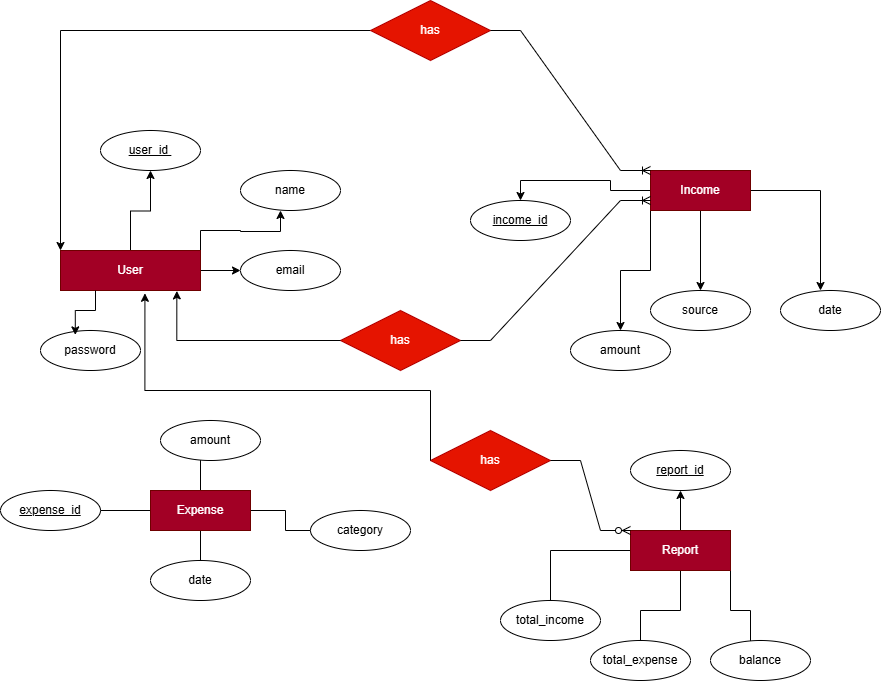

The diagram above was exported from draw.io. Its source (the exported page's mxGraphModel, read from the mxfile embedded in the PNG):
<mxGraphModel dx="1034" dy="530" grid="1" gridSize="10" guides="1" tooltips="1" connect="1" arrows="1" fold="1" page="1" pageScale="1" pageWidth="850" pageHeight="1100" math="0" shadow="0">
  <root>
    <mxCell id="0" />
    <mxCell id="1" parent="0" />
    <mxCell id="QZ2-T6UIdddFt92IRTnq-2" edge="1" parent="1" source="QZ2-T6UIdddFt92IRTnq-1" style="edgeStyle=orthogonalEdgeStyle;rounded=0;orthogonalLoop=1;jettySize=auto;html=1;exitX=0.5;exitY=0;exitDx=0;exitDy=0;">
      <mxGeometry relative="1" as="geometry">
        <mxPoint x="150" y="200" as="targetPoint" />
      </mxGeometry>
    </mxCell>
    <mxCell id="QZ2-T6UIdddFt92IRTnq-4" edge="1" parent="1" source="QZ2-T6UIdddFt92IRTnq-1" style="edgeStyle=orthogonalEdgeStyle;rounded=0;orthogonalLoop=1;jettySize=auto;html=1;exitX=1;exitY=0.5;exitDx=0;exitDy=0;">
      <mxGeometry relative="1" as="geometry">
        <mxPoint x="240" y="300" as="targetPoint" />
      </mxGeometry>
    </mxCell>
    <mxCell id="QZ2-T6UIdddFt92IRTnq-5" edge="1" parent="1" source="QZ2-T6UIdddFt92IRTnq-1" style="edgeStyle=orthogonalEdgeStyle;rounded=0;orthogonalLoop=1;jettySize=auto;html=1;exitX=1;exitY=0;exitDx=0;exitDy=0;">
      <mxGeometry relative="1" as="geometry">
        <mxPoint x="280" y="240" as="targetPoint" />
      </mxGeometry>
    </mxCell>
    <mxCell id="QZ2-T6UIdddFt92IRTnq-1" parent="1" style="whiteSpace=wrap;html=1;align=center;fillColor=#a20025;fontColor=#ffffff;strokeColor=#6F0000;" value="User" vertex="1">
      <mxGeometry height="40" width="140" x="60" y="280" as="geometry" />
    </mxCell>
    <mxCell id="QZ2-T6UIdddFt92IRTnq-11" parent="1" style="ellipse;whiteSpace=wrap;html=1;align=center;fontStyle=4;" value="user_id&amp;nbsp;" vertex="1">
      <mxGeometry height="40" width="100" x="100" y="160" as="geometry" />
    </mxCell>
    <mxCell id="QZ2-T6UIdddFt92IRTnq-13" parent="1" style="ellipse;whiteSpace=wrap;html=1;align=center;" value="name" vertex="1">
      <mxGeometry height="40" width="100" x="240" y="200" as="geometry" />
    </mxCell>
    <mxCell id="QZ2-T6UIdddFt92IRTnq-14" parent="1" style="ellipse;whiteSpace=wrap;html=1;align=center;" value="email" vertex="1">
      <mxGeometry height="40" width="100" x="240" y="280" as="geometry" />
    </mxCell>
    <mxCell id="QZ2-T6UIdddFt92IRTnq-15" parent="1" style="ellipse;whiteSpace=wrap;html=1;align=center;" value="password" vertex="1">
      <mxGeometry height="40" width="100" x="40" y="360" as="geometry" />
    </mxCell>
    <mxCell id="QZ2-T6UIdddFt92IRTnq-18" edge="1" parent="1" source="QZ2-T6UIdddFt92IRTnq-16" style="edgeStyle=orthogonalEdgeStyle;rounded=0;orthogonalLoop=1;jettySize=auto;html=1;exitX=0.5;exitY=1;exitDx=0;exitDy=0;">
      <mxGeometry relative="1" as="geometry">
        <mxPoint x="700" y="320" as="targetPoint" />
      </mxGeometry>
    </mxCell>
    <mxCell id="QZ2-T6UIdddFt92IRTnq-19" edge="1" parent="1" source="QZ2-T6UIdddFt92IRTnq-16" style="edgeStyle=orthogonalEdgeStyle;rounded=0;orthogonalLoop=1;jettySize=auto;html=1;exitX=1;exitY=0.5;exitDx=0;exitDy=0;">
      <mxGeometry relative="1" as="geometry">
        <mxPoint x="820" y="320" as="targetPoint" />
      </mxGeometry>
    </mxCell>
    <mxCell id="QZ2-T6UIdddFt92IRTnq-20" edge="1" parent="1" source="QZ2-T6UIdddFt92IRTnq-16" style="edgeStyle=orthogonalEdgeStyle;rounded=0;orthogonalLoop=1;jettySize=auto;html=1;exitX=0;exitY=1;exitDx=0;exitDy=0;">
      <mxGeometry relative="1" as="geometry">
        <mxPoint x="620" y="360" as="targetPoint" />
      </mxGeometry>
    </mxCell>
    <mxCell id="QZ2-T6UIdddFt92IRTnq-55" edge="1" parent="1" source="QZ2-T6UIdddFt92IRTnq-16" style="edgeStyle=orthogonalEdgeStyle;rounded=0;orthogonalLoop=1;jettySize=auto;html=1;exitX=0;exitY=0.5;exitDx=0;exitDy=0;entryX=0.5;entryY=0;entryDx=0;entryDy=0;" target="QZ2-T6UIdddFt92IRTnq-21">
      <mxGeometry relative="1" as="geometry" />
    </mxCell>
    <mxCell id="QZ2-T6UIdddFt92IRTnq-16" parent="1" style="whiteSpace=wrap;html=1;align=center;fillColor=#a20025;fontColor=#ffffff;strokeColor=#6F0000;" value="Income" vertex="1">
      <mxGeometry height="40" width="100" x="650" y="200" as="geometry" />
    </mxCell>
    <mxCell id="QZ2-T6UIdddFt92IRTnq-21" parent="1" style="ellipse;whiteSpace=wrap;html=1;align=center;fontStyle=4;" value="income_id " vertex="1">
      <mxGeometry height="40" width="100" x="470" y="230" as="geometry" />
    </mxCell>
    <mxCell id="QZ2-T6UIdddFt92IRTnq-22" parent="1" style="ellipse;whiteSpace=wrap;html=1;align=center;" value="amount" vertex="1">
      <mxGeometry height="40" width="100" x="570" y="360" as="geometry" />
    </mxCell>
    <mxCell id="QZ2-T6UIdddFt92IRTnq-23" parent="1" style="ellipse;whiteSpace=wrap;html=1;align=center;" value="source" vertex="1">
      <mxGeometry height="40" width="100" x="650" y="320" as="geometry" />
    </mxCell>
    <mxCell id="QZ2-T6UIdddFt92IRTnq-24" parent="1" style="ellipse;whiteSpace=wrap;html=1;align=center;" value="date" vertex="1">
      <mxGeometry height="40" width="100" x="780" y="320" as="geometry" />
    </mxCell>
    <mxCell id="QZ2-T6UIdddFt92IRTnq-26" edge="1" parent="1" source="QZ2-T6UIdddFt92IRTnq-25" style="edgeStyle=orthogonalEdgeStyle;rounded=0;orthogonalLoop=1;jettySize=auto;html=1;exitX=0.5;exitY=0;exitDx=0;exitDy=0;">
      <mxGeometry relative="1" as="geometry">
        <mxPoint x="200" y="480" as="targetPoint" />
      </mxGeometry>
    </mxCell>
    <mxCell id="QZ2-T6UIdddFt92IRTnq-27" edge="1" parent="1" source="QZ2-T6UIdddFt92IRTnq-25" style="edgeStyle=orthogonalEdgeStyle;rounded=0;orthogonalLoop=1;jettySize=auto;html=1;exitX=1;exitY=0.5;exitDx=0;exitDy=0;">
      <mxGeometry relative="1" as="geometry">
        <mxPoint x="320" y="560" as="targetPoint" />
      </mxGeometry>
    </mxCell>
    <mxCell id="QZ2-T6UIdddFt92IRTnq-28" edge="1" parent="1" source="QZ2-T6UIdddFt92IRTnq-25" style="edgeStyle=orthogonalEdgeStyle;rounded=0;orthogonalLoop=1;jettySize=auto;html=1;exitX=0.5;exitY=1;exitDx=0;exitDy=0;">
      <mxGeometry relative="1" as="geometry">
        <mxPoint x="200" y="600" as="targetPoint" />
      </mxGeometry>
    </mxCell>
    <mxCell id="QZ2-T6UIdddFt92IRTnq-29" edge="1" parent="1" source="QZ2-T6UIdddFt92IRTnq-25" style="edgeStyle=orthogonalEdgeStyle;rounded=0;orthogonalLoop=1;jettySize=auto;html=1;exitX=0;exitY=0.5;exitDx=0;exitDy=0;">
      <mxGeometry relative="1" as="geometry">
        <mxPoint x="90" y="540" as="targetPoint" />
      </mxGeometry>
    </mxCell>
    <mxCell id="QZ2-T6UIdddFt92IRTnq-25" parent="1" style="whiteSpace=wrap;html=1;align=center;fillColor=#a20025;fontColor=#ffffff;strokeColor=#6F0000;" value="Expense" vertex="1">
      <mxGeometry height="40" width="100" x="150" y="520" as="geometry" />
    </mxCell>
    <mxCell id="QZ2-T6UIdddFt92IRTnq-31" parent="1" style="ellipse;whiteSpace=wrap;html=1;align=center;fontStyle=4;" value="expense_id " vertex="1">
      <mxGeometry height="40" width="100" y="520" as="geometry" />
    </mxCell>
    <mxCell id="QZ2-T6UIdddFt92IRTnq-32" parent="1" style="ellipse;whiteSpace=wrap;html=1;align=center;" value="date" vertex="1">
      <mxGeometry height="40" width="100" x="150" y="590" as="geometry" />
    </mxCell>
    <mxCell id="QZ2-T6UIdddFt92IRTnq-33" parent="1" style="ellipse;whiteSpace=wrap;html=1;align=center;" value="category" vertex="1">
      <mxGeometry height="40" width="100" x="310" y="540" as="geometry" />
    </mxCell>
    <mxCell id="QZ2-T6UIdddFt92IRTnq-34" parent="1" style="ellipse;whiteSpace=wrap;html=1;align=center;" value="amount" vertex="1">
      <mxGeometry height="40" width="100" x="160" y="450" as="geometry" />
    </mxCell>
    <mxCell id="QZ2-T6UIdddFt92IRTnq-36" edge="1" parent="1" source="QZ2-T6UIdddFt92IRTnq-35" style="edgeStyle=orthogonalEdgeStyle;rounded=0;orthogonalLoop=1;jettySize=auto;html=1;exitX=0.5;exitY=0;exitDx=0;exitDy=0;">
      <mxGeometry relative="1" as="geometry">
        <mxPoint x="680" y="520" as="targetPoint" />
      </mxGeometry>
    </mxCell>
    <mxCell id="QZ2-T6UIdddFt92IRTnq-37" edge="1" parent="1" source="QZ2-T6UIdddFt92IRTnq-35" style="edgeStyle=orthogonalEdgeStyle;rounded=0;orthogonalLoop=1;jettySize=auto;html=1;exitX=0;exitY=0.5;exitDx=0;exitDy=0;">
      <mxGeometry relative="1" as="geometry">
        <mxPoint x="550" y="640" as="targetPoint" />
      </mxGeometry>
    </mxCell>
    <mxCell id="QZ2-T6UIdddFt92IRTnq-38" edge="1" parent="1" source="QZ2-T6UIdddFt92IRTnq-35" style="edgeStyle=orthogonalEdgeStyle;rounded=0;orthogonalLoop=1;jettySize=auto;html=1;exitX=0.5;exitY=1;exitDx=0;exitDy=0;">
      <mxGeometry relative="1" as="geometry">
        <mxPoint x="640" y="680" as="targetPoint" />
      </mxGeometry>
    </mxCell>
    <mxCell id="QZ2-T6UIdddFt92IRTnq-39" edge="1" parent="1" source="QZ2-T6UIdddFt92IRTnq-35" style="edgeStyle=orthogonalEdgeStyle;rounded=0;orthogonalLoop=1;jettySize=auto;html=1;exitX=1;exitY=1;exitDx=0;exitDy=0;">
      <mxGeometry relative="1" as="geometry">
        <mxPoint x="750" y="680" as="targetPoint" />
      </mxGeometry>
    </mxCell>
    <mxCell id="QZ2-T6UIdddFt92IRTnq-35" parent="1" style="whiteSpace=wrap;html=1;align=center;fillColor=#a20025;fontColor=#ffffff;strokeColor=#6F0000;" value="Report" vertex="1">
      <mxGeometry height="40" width="100" x="630" y="560" as="geometry" />
    </mxCell>
    <mxCell id="QZ2-T6UIdddFt92IRTnq-40" parent="1" style="ellipse;whiteSpace=wrap;html=1;align=center;fontStyle=4;" value="report_id " vertex="1">
      <mxGeometry height="40" width="100" x="630" y="480" as="geometry" />
    </mxCell>
    <mxCell id="QZ2-T6UIdddFt92IRTnq-41" parent="1" style="ellipse;whiteSpace=wrap;html=1;align=center;" value="total_income" vertex="1">
      <mxGeometry height="40" width="100" x="500" y="630" as="geometry" />
    </mxCell>
    <mxCell id="QZ2-T6UIdddFt92IRTnq-42" parent="1" style="ellipse;whiteSpace=wrap;html=1;align=center;" value="total_expense" vertex="1">
      <mxGeometry height="40" width="100" x="590" y="670" as="geometry" />
    </mxCell>
    <mxCell id="QZ2-T6UIdddFt92IRTnq-43" parent="1" style="ellipse;whiteSpace=wrap;html=1;align=center;" value="balance" vertex="1">
      <mxGeometry height="40" width="100" x="710" y="670" as="geometry" />
    </mxCell>
    <mxCell id="QZ2-T6UIdddFt92IRTnq-51" edge="1" parent="1" source="QZ2-T6UIdddFt92IRTnq-45" style="edgeStyle=orthogonalEdgeStyle;rounded=0;orthogonalLoop=1;jettySize=auto;html=1;exitX=0;exitY=0.5;exitDx=0;exitDy=0;entryX=0;entryY=0;entryDx=0;entryDy=0;" target="QZ2-T6UIdddFt92IRTnq-1">
      <mxGeometry relative="1" as="geometry" />
    </mxCell>
    <mxCell id="QZ2-T6UIdddFt92IRTnq-45" parent="1" style="shape=rhombus;perimeter=rhombusPerimeter;whiteSpace=wrap;html=1;align=center;fillColor=#e51400;fontColor=#ffffff;strokeColor=#B20000;" value="has" vertex="1">
      <mxGeometry height="60" width="120" x="370" y="30" as="geometry" />
    </mxCell>
    <mxCell id="QZ2-T6UIdddFt92IRTnq-46" parent="1" style="shape=rhombus;perimeter=rhombusPerimeter;whiteSpace=wrap;html=1;align=center;fillColor=#e51400;fontColor=#ffffff;strokeColor=#B20000;" value="has" vertex="1">
      <mxGeometry height="60" width="120" x="340" y="340" as="geometry" />
    </mxCell>
    <mxCell id="QZ2-T6UIdddFt92IRTnq-50" edge="1" parent="1" source="QZ2-T6UIdddFt92IRTnq-45" style="edgeStyle=entityRelationEdgeStyle;fontSize=12;html=1;endArrow=ERoneToMany;rounded=0;entryX=0;entryY=0;entryDx=0;entryDy=0;" target="QZ2-T6UIdddFt92IRTnq-16" value="">
      <mxGeometry height="100" relative="1" width="100" as="geometry">
        <mxPoint x="380" y="250" as="sourcePoint" />
        <mxPoint x="480" y="150" as="targetPoint" />
      </mxGeometry>
    </mxCell>
    <mxCell id="QZ2-T6UIdddFt92IRTnq-52" edge="1" parent="1" source="QZ2-T6UIdddFt92IRTnq-46" style="edgeStyle=orthogonalEdgeStyle;rounded=0;orthogonalLoop=1;jettySize=auto;html=1;exitX=0;exitY=0.5;exitDx=0;exitDy=0;entryX=0.831;entryY=1.01;entryDx=0;entryDy=0;entryPerimeter=0;" target="QZ2-T6UIdddFt92IRTnq-1">
      <mxGeometry relative="1" as="geometry" />
    </mxCell>
    <mxCell id="QZ2-T6UIdddFt92IRTnq-53" edge="1" parent="1" style="edgeStyle=entityRelationEdgeStyle;fontSize=12;html=1;endArrow=ERoneToMany;rounded=0;entryX=0;entryY=0.75;entryDx=0;entryDy=0;" target="QZ2-T6UIdddFt92IRTnq-16" value="">
      <mxGeometry height="100" relative="1" width="100" as="geometry">
        <mxPoint x="460" y="370" as="sourcePoint" />
        <mxPoint x="560" y="270" as="targetPoint" />
      </mxGeometry>
    </mxCell>
    <mxCell id="QZ2-T6UIdddFt92IRTnq-54" edge="1" parent="1" source="QZ2-T6UIdddFt92IRTnq-1" style="edgeStyle=orthogonalEdgeStyle;rounded=0;orthogonalLoop=1;jettySize=auto;html=1;exitX=0.25;exitY=1;exitDx=0;exitDy=0;entryX=0.348;entryY=0.11;entryDx=0;entryDy=0;entryPerimeter=0;" target="QZ2-T6UIdddFt92IRTnq-15">
      <mxGeometry relative="1" as="geometry" />
    </mxCell>
    <mxCell id="QZ2-T6UIdddFt92IRTnq-56" parent="1" style="shape=rhombus;perimeter=rhombusPerimeter;whiteSpace=wrap;html=1;align=center;fillColor=#e51400;fontColor=#ffffff;strokeColor=#B20000;" value="has" vertex="1">
      <mxGeometry height="60" width="120" x="430" y="460" as="geometry" />
    </mxCell>
    <mxCell id="QZ2-T6UIdddFt92IRTnq-57" edge="1" parent="1" source="QZ2-T6UIdddFt92IRTnq-56" style="edgeStyle=orthogonalEdgeStyle;rounded=0;orthogonalLoop=1;jettySize=auto;html=1;exitX=0;exitY=0.5;exitDx=0;exitDy=0;entryX=0.603;entryY=1.07;entryDx=0;entryDy=0;entryPerimeter=0;" target="QZ2-T6UIdddFt92IRTnq-1">
      <mxGeometry relative="1" as="geometry">
        <Array as="points">
          <mxPoint x="430" y="420" />
          <mxPoint x="144" y="420" />
        </Array>
      </mxGeometry>
    </mxCell>
    <mxCell id="QZ2-T6UIdddFt92IRTnq-58" edge="1" parent="1" source="QZ2-T6UIdddFt92IRTnq-56" style="edgeStyle=entityRelationEdgeStyle;fontSize=12;html=1;endArrow=ERzeroToMany;endFill=1;rounded=0;exitX=1;exitY=0.5;exitDx=0;exitDy=0;" value="">
      <mxGeometry height="100" relative="1" width="100" as="geometry">
        <mxPoint x="560" y="490" as="sourcePoint" />
        <mxPoint x="630" y="560" as="targetPoint" />
      </mxGeometry>
    </mxCell>
  </root>
</mxGraphModel>